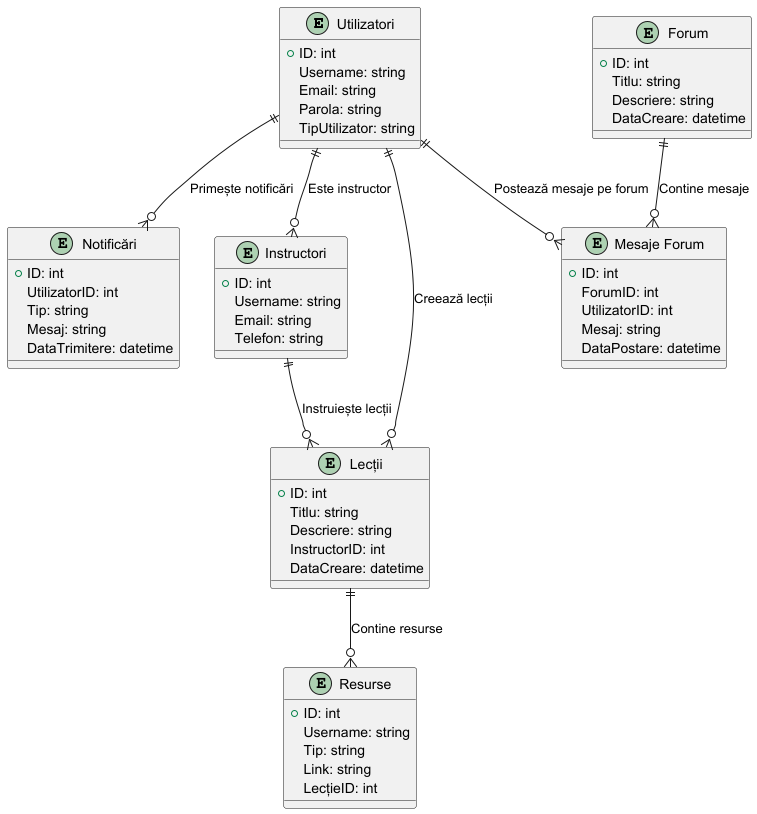

The diagram above was rendered by PlantUML. Its source (embedded in the PNG):
@startuml
entity "Utilizatori" as U {
  +ID: int
  Username: string
  Email: string
  Parola: string
  TipUtilizator: string
}

entity "Instructori" as I {
  +ID: int
  Username: string
  Email: string
  Telefon: string
}

entity "Lecții" as L {
  +ID: int
  Titlu: string
  Descriere: string
  InstructorID: int
  DataCreare: datetime
}

entity "Resurse" as R {
  +ID: int
  Username: string
  Tip: string
  Link: string
  LecțieID: int
}

entity "Forum" as F {
  +ID: int
  Titlu: string
  Descriere: string
  DataCreare: datetime
}

entity "Mesaje Forum" as MF {
  +ID: int
  ForumID: int
  UtilizatorID: int
  Mesaj: string
  DataPostare: datetime
}

entity "Notificări" as N {
  +ID: int
  UtilizatorID: int
  Tip: string
  Mesaj: string
  DataTrimitere: datetime
}

' Relațiile între entități
U ||--o{ I : "Este instructor"
U ||--o{ L : "Creează lecții"
I ||--o{ L : "Instruiește lecții"
L ||--o{ R : "Contine resurse"
F ||--o{ MF : "Contine mesaje"
U ||--o{ MF : "Postează mesaje pe forum"
U ||--o{ N : "Primește notificări"

@enduml